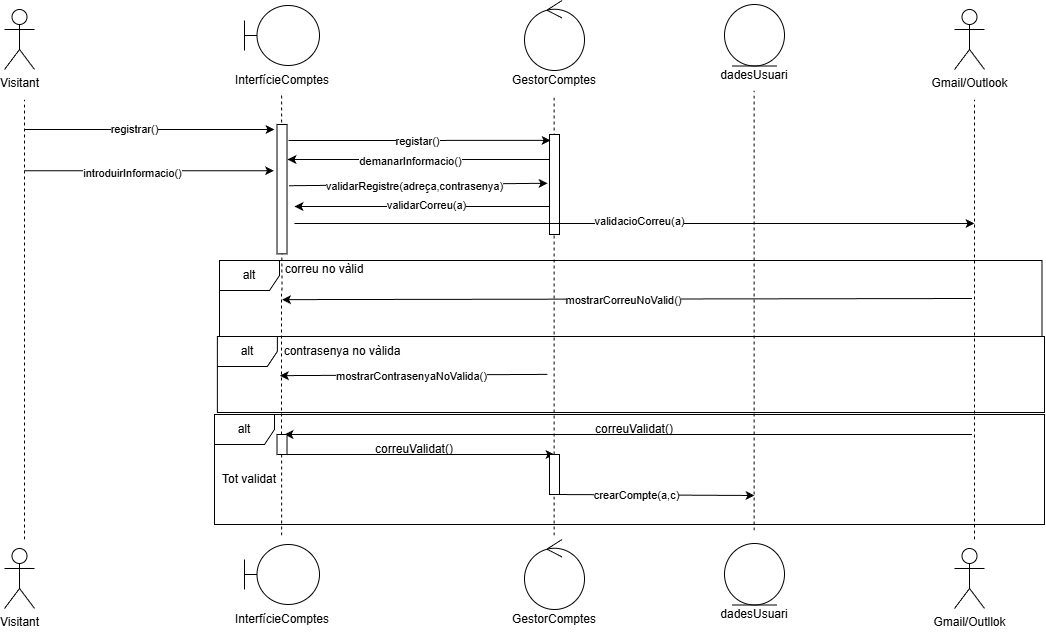

The diagram above was exported from draw.io. Its source (the exported page's mxGraphModel, read from the mxfile embedded in the PNG):
<mxGraphModel dx="1520" dy="988" grid="1" gridSize="10" guides="1" tooltips="1" connect="1" arrows="1" fold="1" page="1" pageScale="1" pageWidth="1169" pageHeight="827" math="0" shadow="0">
  <root>
    <mxCell id="0" />
    <mxCell id="1" parent="0" />
    <mxCell id="b8Wn0gmdy3Yzb2cbIPzx-2" parent="1" style="shape=umlActor;verticalLabelPosition=bottom;verticalAlign=top;html=1;outlineConnect=0;" value="Visitant" vertex="1">
      <mxGeometry height="60" width="30" x="80" y="105" as="geometry" />
    </mxCell>
    <mxCell id="b8Wn0gmdy3Yzb2cbIPzx-11" connectable="0" parent="1" style="group" value="" vertex="1">
      <mxGeometry height="90" width="75" x="320" y="101" as="geometry" />
    </mxCell>
    <mxCell id="b8Wn0gmdy3Yzb2cbIPzx-6" parent="b8Wn0gmdy3Yzb2cbIPzx-11" style="shape=umlBoundary;whiteSpace=wrap;html=1;" value="" vertex="1">
      <mxGeometry height="60" width="75" as="geometry" />
    </mxCell>
    <mxCell id="b8Wn0gmdy3Yzb2cbIPzx-9" parent="b8Wn0gmdy3Yzb2cbIPzx-11" style="text;html=1;whiteSpace=wrap;strokeColor=none;fillColor=none;align=center;verticalAlign=middle;rounded=0;" value="InterfícieComptes" vertex="1">
      <mxGeometry height="30" width="60" x="7.5" y="60" as="geometry" />
    </mxCell>
    <mxCell id="b8Wn0gmdy3Yzb2cbIPzx-14" connectable="0" parent="1" style="group" value="" vertex="1">
      <mxGeometry height="95" width="60" x="600" y="96" as="geometry" />
    </mxCell>
    <mxCell id="b8Wn0gmdy3Yzb2cbIPzx-12" parent="b8Wn0gmdy3Yzb2cbIPzx-14" style="ellipse;shape=umlControl;whiteSpace=wrap;html=1;" value="" vertex="1">
      <mxGeometry height="70" width="60" as="geometry" />
    </mxCell>
    <mxCell id="b8Wn0gmdy3Yzb2cbIPzx-13" parent="b8Wn0gmdy3Yzb2cbIPzx-14" style="text;html=1;whiteSpace=wrap;strokeColor=none;fillColor=none;align=center;verticalAlign=middle;rounded=0;" value="GestorComptes" vertex="1">
      <mxGeometry height="30" width="60" y="65" as="geometry" />
    </mxCell>
    <mxCell id="b8Wn0gmdy3Yzb2cbIPzx-15" edge="1" parent="1" style="endArrow=none;dashed=1;html=1;rounded=0;" value="">
      <mxGeometry height="50" relative="1" width="50" as="geometry">
        <mxPoint x="100" y="635" as="sourcePoint" />
        <mxPoint x="100" y="195" as="targetPoint" />
      </mxGeometry>
    </mxCell>
    <mxCell id="b8Wn0gmdy3Yzb2cbIPzx-16" edge="1" parent="1" style="endArrow=none;dashed=1;html=1;rounded=0;" value="">
      <mxGeometry height="50" relative="1" width="50" as="geometry">
        <mxPoint x="357.46769230769223" y="386" as="sourcePoint" />
        <mxPoint x="357.08000000000004" y="191" as="targetPoint" />
      </mxGeometry>
    </mxCell>
    <mxCell id="b8Wn0gmdy3Yzb2cbIPzx-17" edge="1" parent="1" source="2Wx0FLunQYl_6WH0nZTR-10" style="endArrow=none;dashed=1;html=1;rounded=0;" value="">
      <mxGeometry height="50" relative="1" width="50" as="geometry">
        <mxPoint x="629.58" y="631" as="sourcePoint" />
        <mxPoint x="629.58" y="191" as="targetPoint" />
      </mxGeometry>
    </mxCell>
    <mxCell id="b8Wn0gmdy3Yzb2cbIPzx-18" edge="1" parent="1" style="endArrow=classic;html=1;rounded=0;" value="">
      <mxGeometry height="50" relative="1" width="50" as="geometry">
        <mxPoint x="100" y="225" as="sourcePoint" />
        <mxPoint x="350" y="225" as="targetPoint" />
      </mxGeometry>
    </mxCell>
    <mxCell id="b8Wn0gmdy3Yzb2cbIPzx-19" connectable="0" parent="b8Wn0gmdy3Yzb2cbIPzx-18" style="edgeLabel;html=1;align=center;verticalAlign=middle;resizable=0;points=[];" value="registrar()" vertex="1">
      <mxGeometry relative="1" x="-0.1173" as="geometry">
        <mxPoint as="offset" />
      </mxGeometry>
    </mxCell>
    <mxCell id="b8Wn0gmdy3Yzb2cbIPzx-20" parent="1" style="rounded=0;whiteSpace=wrap;html=1;rotation=90;" value="" vertex="1">
      <mxGeometry height="10" width="129.37" x="292.82" y="279.69" as="geometry" />
    </mxCell>
    <mxCell id="b8Wn0gmdy3Yzb2cbIPzx-23" parent="1" style="rounded=0;whiteSpace=wrap;html=1;rotation=90;" value="" vertex="1">
      <mxGeometry height="10" width="100" x="580" y="275" as="geometry" />
    </mxCell>
    <mxCell id="b8Wn0gmdy3Yzb2cbIPzx-21" edge="1" parent="1" style="endArrow=classic;html=1;rounded=0;entryX=0.059;entryY=0.893;entryDx=0;entryDy=0;entryPerimeter=0;" target="b8Wn0gmdy3Yzb2cbIPzx-23" value="">
      <mxGeometry height="50" relative="1" width="50" as="geometry">
        <mxPoint x="364" y="236" as="sourcePoint" />
        <mxPoint x="620" y="235" as="targetPoint" />
      </mxGeometry>
    </mxCell>
    <mxCell id="b8Wn0gmdy3Yzb2cbIPzx-22" connectable="0" parent="b8Wn0gmdy3Yzb2cbIPzx-21" style="edgeLabel;html=1;align=center;verticalAlign=middle;resizable=0;points=[];" value="registar()" vertex="1">
      <mxGeometry relative="1" x="-0.0192" y="-1" as="geometry">
        <mxPoint as="offset" />
      </mxGeometry>
    </mxCell>
    <mxCell id="b8Wn0gmdy3Yzb2cbIPzx-24" edge="1" parent="1" source="b8Wn0gmdy3Yzb2cbIPzx-23" style="endArrow=classic;html=1;rounded=0;exitX=0.25;exitY=1;exitDx=0;exitDy=0;" value="">
      <mxGeometry height="50" relative="1" width="50" as="geometry">
        <mxPoint x="620" y="250" as="sourcePoint" />
        <mxPoint x="363" y="255" as="targetPoint" />
      </mxGeometry>
    </mxCell>
    <mxCell id="b8Wn0gmdy3Yzb2cbIPzx-25" connectable="0" parent="b8Wn0gmdy3Yzb2cbIPzx-24" style="edgeLabel;html=1;align=center;verticalAlign=middle;resizable=0;points=[];" value="demanarInformacio()" vertex="1">
      <mxGeometry relative="1" x="0.0654" y="2" as="geometry">
        <mxPoint as="offset" />
      </mxGeometry>
    </mxCell>
    <mxCell id="b8Wn0gmdy3Yzb2cbIPzx-26" edge="1" parent="1" style="endArrow=classic;html=1;rounded=0;entryX=0.559;entryY=1.295;entryDx=0;entryDy=0;entryPerimeter=0;" value="">
      <mxGeometry height="50" relative="1" width="50" as="geometry">
        <mxPoint x="100" y="266.25" as="sourcePoint" />
        <mxPoint x="349.54999999999995" y="266.2500000000001" as="targetPoint" />
      </mxGeometry>
    </mxCell>
    <mxCell id="b8Wn0gmdy3Yzb2cbIPzx-27" connectable="0" parent="b8Wn0gmdy3Yzb2cbIPzx-26" style="edgeLabel;html=1;align=center;verticalAlign=middle;resizable=0;points=[];" value="introduirInformacio()" vertex="1">
      <mxGeometry relative="1" x="-0.1358" y="-2" as="geometry">
        <mxPoint as="offset" />
      </mxGeometry>
    </mxCell>
    <mxCell id="b8Wn0gmdy3Yzb2cbIPzx-28" edge="1" parent="1" style="endArrow=classic;html=1;rounded=0;exitX=0.865;exitY=-0.203;exitDx=0;exitDy=0;exitPerimeter=0;entryX=0.589;entryY=1.197;entryDx=0;entryDy=0;entryPerimeter=0;" value="">
      <mxGeometry height="50" relative="1" width="50" as="geometry">
        <mxPoint x="364.5300000000002" y="281.23249999999996" as="sourcePoint" />
        <mxPoint x="623.0300000000002" y="278.7700000000001" as="targetPoint" />
      </mxGeometry>
    </mxCell>
    <mxCell id="b8Wn0gmdy3Yzb2cbIPzx-29" connectable="0" parent="b8Wn0gmdy3Yzb2cbIPzx-28" style="edgeLabel;html=1;align=center;verticalAlign=middle;resizable=0;points=[];" value="validarRegistre(adreça,contrasenya)" vertex="1">
      <mxGeometry relative="1" x="-0.0334" y="-2" as="geometry">
        <mxPoint as="offset" />
      </mxGeometry>
    </mxCell>
    <mxCell id="b8Wn0gmdy3Yzb2cbIPzx-33" edge="1" parent="1" style="endArrow=classic;html=1;rounded=0;exitX=0.75;exitY=1;exitDx=0;exitDy=0;" value="">
      <mxGeometry height="50" relative="1" width="50" as="geometry">
        <mxPoint x="625" y="302" as="sourcePoint" />
        <mxPoint x="370" y="302" as="targetPoint" />
      </mxGeometry>
    </mxCell>
    <mxCell id="b8Wn0gmdy3Yzb2cbIPzx-34" connectable="0" parent="b8Wn0gmdy3Yzb2cbIPzx-33" style="edgeLabel;html=1;align=center;verticalAlign=middle;resizable=0;points=[];" value="validarCorreu(a)" vertex="1">
      <mxGeometry relative="1" x="-0.0341" y="-1" as="geometry">
        <mxPoint as="offset" />
      </mxGeometry>
    </mxCell>
    <mxCell id="b8Wn0gmdy3Yzb2cbIPzx-37" parent="1" style="shape=umlFrame;whiteSpace=wrap;html=1;pointerEvents=0;" value="alt" vertex="1">
      <mxGeometry height="76" width="827.18" x="292.82" y="432" as="geometry" />
    </mxCell>
    <mxCell id="b8Wn0gmdy3Yzb2cbIPzx-38" parent="1" style="text;html=1;whiteSpace=wrap;strokeColor=none;fillColor=none;align=center;verticalAlign=middle;rounded=0;" value="contrasenya no vàlida" vertex="1">
      <mxGeometry height="30" width="150" x="342.82" y="432" as="geometry" />
    </mxCell>
    <mxCell id="b8Wn0gmdy3Yzb2cbIPzx-39" edge="1" parent="1" style="endArrow=classic;html=1;rounded=0;entryX=0.25;entryY=0;entryDx=0;entryDy=0;" value="">
      <mxGeometry height="50" relative="1" width="50" as="geometry">
        <mxPoint x="622.82" y="469.894065934066" as="sourcePoint" />
        <mxPoint x="355.32" y="471.125" as="targetPoint" />
      </mxGeometry>
    </mxCell>
    <mxCell id="b8Wn0gmdy3Yzb2cbIPzx-42" connectable="0" parent="b8Wn0gmdy3Yzb2cbIPzx-39" style="edgeLabel;html=1;align=center;verticalAlign=middle;resizable=0;points=[];" value="mostrarContrasenyaNoValida()" vertex="1">
      <mxGeometry relative="1" x="0.0131" y="1" as="geometry">
        <mxPoint as="offset" />
      </mxGeometry>
    </mxCell>
    <mxCell id="b8Wn0gmdy3Yzb2cbIPzx-41" edge="1" parent="1" source="2Wx0FLunQYl_6WH0nZTR-8" style="endArrow=none;dashed=1;html=1;rounded=0;" value="">
      <mxGeometry height="50" relative="1" width="50" as="geometry">
        <mxPoint x="357.08000000000004" y="631" as="sourcePoint" />
        <mxPoint x="357" y="385" as="targetPoint" />
      </mxGeometry>
    </mxCell>
    <mxCell id="b8Wn0gmdy3Yzb2cbIPzx-46" parent="1" style="text;html=1;whiteSpace=wrap;strokeColor=none;fillColor=none;align=center;verticalAlign=middle;rounded=0;" value="dadesUsuari" vertex="1">
      <mxGeometry height="30" width="60" x="800" y="156" as="geometry" />
    </mxCell>
    <mxCell id="b8Wn0gmdy3Yzb2cbIPzx-47" parent="1" style="ellipse;shape=umlEntity;whiteSpace=wrap;html=1;" value="" vertex="1">
      <mxGeometry height="61.5" width="60" x="800" y="100" as="geometry" />
    </mxCell>
    <mxCell id="b8Wn0gmdy3Yzb2cbIPzx-48" edge="1" parent="1" style="endArrow=none;dashed=1;html=1;rounded=0;" value="">
      <mxGeometry height="50" relative="1" width="50" as="geometry">
        <mxPoint x="829.5799999999999" y="626" as="sourcePoint" />
        <mxPoint x="829.5799999999999" y="186" as="targetPoint" />
      </mxGeometry>
    </mxCell>
    <mxCell id="b8Wn0gmdy3Yzb2cbIPzx-53" edge="1" parent="1" style="endArrow=classic;html=1;rounded=0;exitX=0.25;exitY=0;exitDx=0;exitDy=0;" value="">
      <mxGeometry height="50" relative="1" width="50" as="geometry">
        <mxPoint x="630" y="590" as="sourcePoint" />
        <mxPoint x="830" y="591" as="targetPoint" />
      </mxGeometry>
    </mxCell>
    <mxCell id="b8Wn0gmdy3Yzb2cbIPzx-54" connectable="0" parent="b8Wn0gmdy3Yzb2cbIPzx-53" style="edgeLabel;html=1;align=center;verticalAlign=middle;resizable=0;points=[];" value="crearCompte(a,c)" vertex="1">
      <mxGeometry relative="1" x="-0.1814" as="geometry">
        <mxPoint as="offset" />
      </mxGeometry>
    </mxCell>
    <mxCell id="b8Wn0gmdy3Yzb2cbIPzx-63" parent="1" style="shape=umlFrame;whiteSpace=wrap;html=1;pointerEvents=0;" value="alt" vertex="1">
      <mxGeometry height="76" width="822.5" x="295" y="356" as="geometry" />
    </mxCell>
    <mxCell id="b8Wn0gmdy3Yzb2cbIPzx-64" parent="1" style="text;html=1;whiteSpace=wrap;strokeColor=none;fillColor=none;align=center;verticalAlign=middle;rounded=0;" value="correu no vàlid" vertex="1">
      <mxGeometry height="30" width="150" x="325" y="350" as="geometry" />
    </mxCell>
    <mxCell id="b8Wn0gmdy3Yzb2cbIPzx-65" edge="1" parent="1" style="endArrow=classic;html=1;rounded=0;entryX=0.25;entryY=0;entryDx=0;entryDy=0;" value="">
      <mxGeometry height="50" relative="1" width="50" as="geometry">
        <mxPoint x="1047.5" y="394" as="sourcePoint" />
        <mxPoint x="357.5" y="395.125" as="targetPoint" />
      </mxGeometry>
    </mxCell>
    <mxCell id="b8Wn0gmdy3Yzb2cbIPzx-66" connectable="0" parent="b8Wn0gmdy3Yzb2cbIPzx-65" style="edgeLabel;html=1;align=center;verticalAlign=middle;resizable=0;points=[];" value="mostrarCorreuNoValid()" vertex="1">
      <mxGeometry relative="1" x="0.0131" y="1" as="geometry">
        <mxPoint as="offset" />
      </mxGeometry>
    </mxCell>
    <mxCell id="uUMD0QvA0uBDa8OYyUd7-1" parent="1" style="shape=umlActor;verticalLabelPosition=bottom;verticalAlign=top;html=1;outlineConnect=0;" value="Visitant" vertex="1">
      <mxGeometry height="60" width="30" x="80" y="644" as="geometry" />
    </mxCell>
    <mxCell id="uUMD0QvA0uBDa8OYyUd7-2" connectable="0" parent="1" style="group" value="" vertex="1">
      <mxGeometry height="90" width="75" x="320" y="640" as="geometry" />
    </mxCell>
    <mxCell id="uUMD0QvA0uBDa8OYyUd7-3" parent="uUMD0QvA0uBDa8OYyUd7-2" style="shape=umlBoundary;whiteSpace=wrap;html=1;" value="" vertex="1">
      <mxGeometry height="60" width="75" as="geometry" />
    </mxCell>
    <mxCell id="uUMD0QvA0uBDa8OYyUd7-4" parent="uUMD0QvA0uBDa8OYyUd7-2" style="text;html=1;whiteSpace=wrap;strokeColor=none;fillColor=none;align=center;verticalAlign=middle;rounded=0;" value="InterfícieComptes" vertex="1">
      <mxGeometry height="30" width="60" x="7.5" y="60" as="geometry" />
    </mxCell>
    <mxCell id="uUMD0QvA0uBDa8OYyUd7-5" connectable="0" parent="1" style="group" value="" vertex="1">
      <mxGeometry height="95" width="60" x="600" y="635" as="geometry" />
    </mxCell>
    <mxCell id="uUMD0QvA0uBDa8OYyUd7-6" parent="uUMD0QvA0uBDa8OYyUd7-5" style="ellipse;shape=umlControl;whiteSpace=wrap;html=1;" value="" vertex="1">
      <mxGeometry height="70" width="60" as="geometry" />
    </mxCell>
    <mxCell id="uUMD0QvA0uBDa8OYyUd7-7" parent="uUMD0QvA0uBDa8OYyUd7-5" style="text;html=1;whiteSpace=wrap;strokeColor=none;fillColor=none;align=center;verticalAlign=middle;rounded=0;" value="GestorComptes" vertex="1">
      <mxGeometry height="30" width="60" y="65" as="geometry" />
    </mxCell>
    <mxCell id="uUMD0QvA0uBDa8OYyUd7-10" parent="1" style="text;html=1;whiteSpace=wrap;strokeColor=none;fillColor=none;align=center;verticalAlign=middle;rounded=0;" value="dadesUsuari" vertex="1">
      <mxGeometry height="30" width="60" x="800" y="695" as="geometry" />
    </mxCell>
    <mxCell id="uUMD0QvA0uBDa8OYyUd7-11" parent="1" style="ellipse;shape=umlEntity;whiteSpace=wrap;html=1;" value="" vertex="1">
      <mxGeometry height="61.5" width="60" x="800" y="639" as="geometry" />
    </mxCell>
    <mxCell id="LBXhYj8T6wbHVXrkrrWL-4" parent="1" style="shape=umlActor;verticalLabelPosition=bottom;verticalAlign=top;html=1;outlineConnect=0;" value="Gmail/Outlook" vertex="1">
      <mxGeometry height="60" width="30" x="1030" y="105" as="geometry" />
    </mxCell>
    <mxCell id="LBXhYj8T6wbHVXrkrrWL-5" edge="1" parent="1" style="endArrow=none;dashed=1;html=1;rounded=0;" value="">
      <mxGeometry height="50" relative="1" width="50" as="geometry">
        <mxPoint x="1050" y="635" as="sourcePoint" />
        <mxPoint x="1050" y="195" as="targetPoint" />
      </mxGeometry>
    </mxCell>
    <mxCell id="LBXhYj8T6wbHVXrkrrWL-6" parent="1" style="shape=umlActor;verticalLabelPosition=bottom;verticalAlign=top;html=1;outlineConnect=0;" value="Gmail/Outllok" vertex="1">
      <mxGeometry height="60" width="30" x="1030" y="644" as="geometry" />
    </mxCell>
    <mxCell id="LBXhYj8T6wbHVXrkrrWL-9" edge="1" parent="1" style="endArrow=classic;html=1;rounded=0;" value="">
      <mxGeometry height="50" relative="1" width="50" as="geometry">
        <mxPoint x="370" y="319" as="sourcePoint" />
        <mxPoint x="1050" y="319" as="targetPoint" />
      </mxGeometry>
    </mxCell>
    <mxCell id="LBXhYj8T6wbHVXrkrrWL-11" connectable="0" parent="LBXhYj8T6wbHVXrkrrWL-9" style="edgeLabel;html=1;align=center;verticalAlign=middle;resizable=0;points=[];" value="validacioCorreu(a)" vertex="1">
      <mxGeometry relative="1" x="0.0127" y="2" as="geometry">
        <mxPoint as="offset" />
      </mxGeometry>
    </mxCell>
    <mxCell id="2Wx0FLunQYl_6WH0nZTR-3" edge="1" parent="1" style="endArrow=classic;html=1;rounded=0;" value="">
      <mxGeometry height="50" relative="1" width="50" as="geometry">
        <mxPoint x="1047.5" y="530" as="sourcePoint" />
        <mxPoint x="360" y="530" as="targetPoint" />
      </mxGeometry>
    </mxCell>
    <mxCell id="2Wx0FLunQYl_6WH0nZTR-4" parent="1" style="text;html=1;whiteSpace=wrap;strokeColor=none;fillColor=none;align=center;verticalAlign=middle;rounded=0;" value="correuValidat()" vertex="1">
      <mxGeometry height="10" width="60" x="680" y="520" as="geometry" />
    </mxCell>
    <mxCell id="2Wx0FLunQYl_6WH0nZTR-6" edge="1" parent="1" style="endArrow=classic;html=1;rounded=0;" value="">
      <mxGeometry height="50" relative="1" width="50" as="geometry">
        <mxPoint x="361.40999999999997" y="550" as="sourcePoint" />
        <mxPoint x="630" y="550" as="targetPoint" />
      </mxGeometry>
    </mxCell>
    <mxCell id="2Wx0FLunQYl_6WH0nZTR-7" parent="1" style="text;html=1;whiteSpace=wrap;strokeColor=none;fillColor=none;align=center;verticalAlign=middle;rounded=0;" value="correuValidat()" vertex="1">
      <mxGeometry height="10" width="60" x="460" y="540" as="geometry" />
    </mxCell>
    <mxCell id="2Wx0FLunQYl_6WH0nZTR-9" edge="1" parent="1" style="endArrow=none;dashed=1;html=1;rounded=0;" target="2Wx0FLunQYl_6WH0nZTR-8" value="">
      <mxGeometry height="50" relative="1" width="50" as="geometry">
        <mxPoint x="357.08000000000004" y="631" as="sourcePoint" />
        <mxPoint x="357" y="385" as="targetPoint" />
      </mxGeometry>
    </mxCell>
    <mxCell id="2Wx0FLunQYl_6WH0nZTR-8" parent="1" style="html=1;points=[[0,0,0,0,5],[0,1,0,0,-5],[1,0,0,0,5],[1,1,0,0,-5]];perimeter=orthogonalPerimeter;outlineConnect=0;targetShapes=umlLifeline;portConstraint=eastwest;newEdgeStyle={&quot;curved&quot;:0,&quot;rounded&quot;:0};" value="" vertex="1">
      <mxGeometry height="20" width="10" x="352.51" y="530" as="geometry" />
    </mxCell>
    <mxCell id="2Wx0FLunQYl_6WH0nZTR-11" edge="1" parent="1" style="endArrow=none;dashed=1;html=1;rounded=0;" target="2Wx0FLunQYl_6WH0nZTR-10" value="">
      <mxGeometry height="50" relative="1" width="50" as="geometry">
        <mxPoint x="629.58" y="631" as="sourcePoint" />
        <mxPoint x="629.58" y="191" as="targetPoint" />
      </mxGeometry>
    </mxCell>
    <mxCell id="2Wx0FLunQYl_6WH0nZTR-10" parent="1" style="html=1;points=[[0,0,0,0,5],[0,1,0,0,-5],[1,0,0,0,5],[1,1,0,0,-5]];perimeter=orthogonalPerimeter;outlineConnect=0;targetShapes=umlLifeline;portConstraint=eastwest;newEdgeStyle={&quot;curved&quot;:0,&quot;rounded&quot;:0};" value="" vertex="1">
      <mxGeometry height="40" width="10" x="625" y="550" as="geometry" />
    </mxCell>
    <mxCell id="2Wx0FLunQYl_6WH0nZTR-12" parent="1" style="shape=umlFrame;whiteSpace=wrap;html=1;pointerEvents=0;" value="alt" vertex="1">
      <mxGeometry height="110" width="830" x="290" y="510" as="geometry" />
    </mxCell>
    <mxCell id="2Wx0FLunQYl_6WH0nZTR-13" parent="1" style="text;html=1;whiteSpace=wrap;strokeColor=none;fillColor=none;align=center;verticalAlign=middle;rounded=0;" value="Tot validat" vertex="1">
      <mxGeometry height="30" width="60" x="295" y="560" as="geometry" />
    </mxCell>
  </root>
</mxGraphModel>